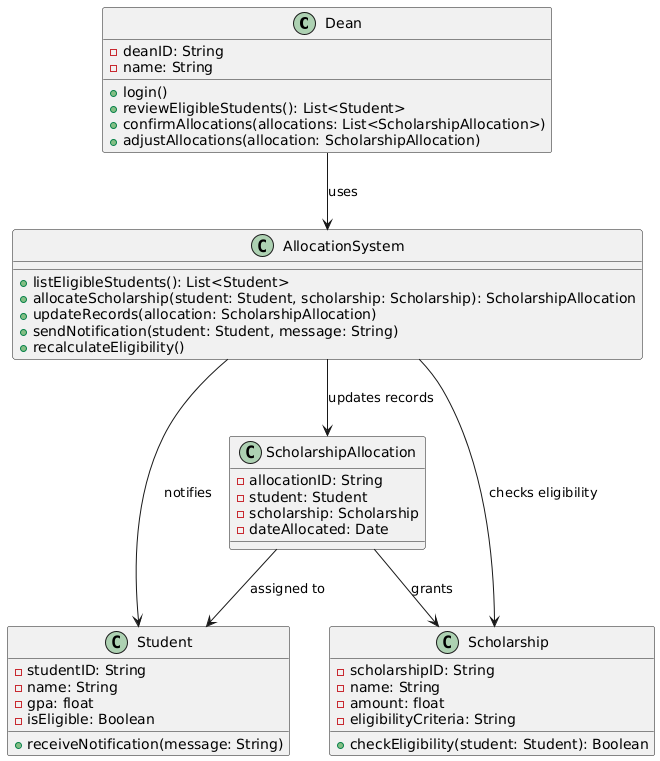

The diagram above was rendered by PlantUML. Its source (embedded in the PNG):
@startuml
class Dean {
  - deanID: String
  - name: String
  + login()
  + reviewEligibleStudents(): List<Student>
  + confirmAllocations(allocations: List<ScholarshipAllocation>)
  + adjustAllocations(allocation: ScholarshipAllocation)
}

class Student {
  - studentID: String
  - name: String
  - gpa: float
  - isEligible: Boolean
  + receiveNotification(message: String)
}

class Scholarship {
  - scholarshipID: String
  - name: String
  - amount: float
  - eligibilityCriteria: String
  + checkEligibility(student: Student): Boolean
}

class ScholarshipAllocation {
  - allocationID: String
  - student: Student
  - scholarship: Scholarship
  - dateAllocated: Date
}

class AllocationSystem {
  + listEligibleStudents(): List<Student>
  + allocateScholarship(student: Student, scholarship: Scholarship): ScholarshipAllocation
  + updateRecords(allocation: ScholarshipAllocation)
  + sendNotification(student: Student, message: String)
  + recalculateEligibility()
}

Dean --> AllocationSystem : uses
AllocationSystem --> Student : notifies
AllocationSystem --> Scholarship : checks eligibility
AllocationSystem --> ScholarshipAllocation : updates records
ScholarshipAllocation --> Student : assigned to
ScholarshipAllocation --> Scholarship : grants
@enduml